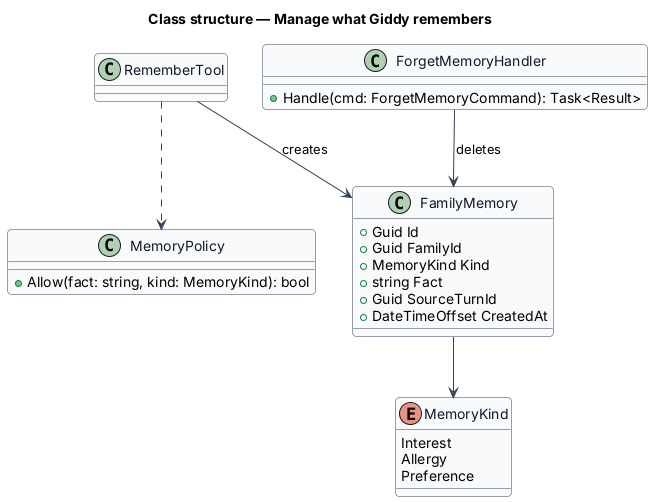

The diagram above was rendered by PlantUML. Its source (embedded in the PNG):
@startuml
skinparam backgroundColor #FFFFFF
skinparam shadowing false
skinparam roundcorner 8
skinparam defaultFontName Arial
skinparam ArrowColor #344054
skinparam class {
  BorderColor #344054
  FontColor #101828
  BackgroundColor #F9FAFB
}
title Class structure — Manage what Giddy remembers

class FamilyMemory {
  +Guid Id
  +Guid FamilyId
  +MemoryKind Kind
  +string Fact
  +Guid SourceTurnId
  +DateTimeOffset CreatedAt
}
enum MemoryKind {
  Interest
  Allergy
  Preference
}
class MemoryPolicy {
  +Allow(fact: string, kind: MemoryKind): bool
}
class RememberTool
class ForgetMemoryHandler {
  +Handle(cmd: ForgetMemoryCommand): Task<Result>
}
RememberTool ..> MemoryPolicy
RememberTool --> FamilyMemory : creates
ForgetMemoryHandler --> FamilyMemory : deletes
FamilyMemory --> MemoryKind
@enduml